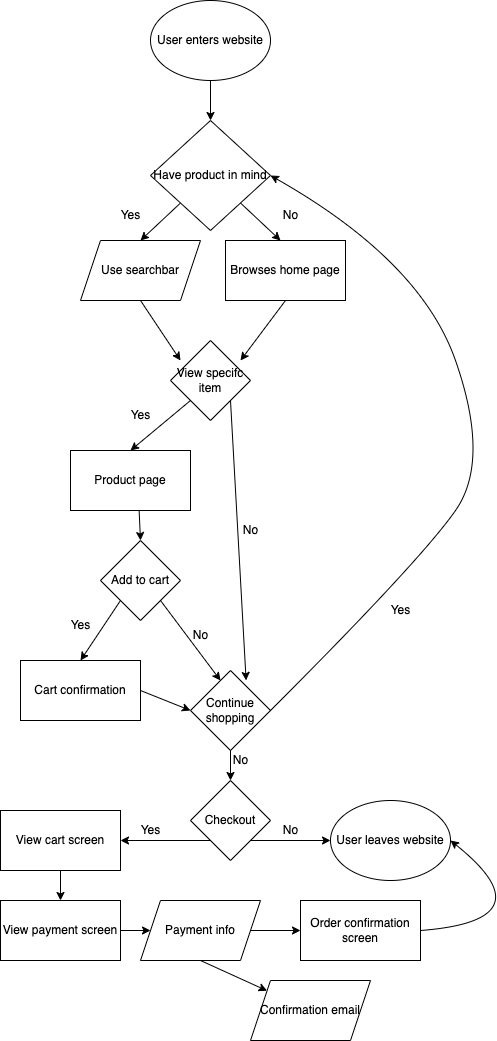

The diagram above was exported from draw.io. Its source (the exported page's mxGraphModel, read from the mxfile embedded in the PNG):
<mxGraphModel dx="667" dy="512" grid="1" gridSize="10" guides="1" tooltips="1" connect="1" arrows="1" fold="1" page="1" pageScale="1" pageWidth="850" pageHeight="1100" math="0" shadow="0">
  <root>
    <mxCell id="0" />
    <mxCell id="1" parent="0" />
    <mxCell id="3" value="Have product in mind" style="rhombus;whiteSpace=wrap;html=1;" vertex="1" parent="1">
      <mxGeometry x="290" y="140" width="120" height="110" as="geometry" />
    </mxCell>
    <mxCell id="4" value="" style="endArrow=classic;html=1;exitX=0.5;exitY=1;exitDx=0;exitDy=0;" edge="1" parent="1" target="3">
      <mxGeometry width="50" height="50" relative="1" as="geometry">
        <mxPoint x="350" y="100" as="sourcePoint" />
        <mxPoint x="390" y="230" as="targetPoint" />
        <Array as="points" />
      </mxGeometry>
    </mxCell>
    <mxCell id="5" value="" style="endArrow=classic;html=1;exitX=0;exitY=1;exitDx=0;exitDy=0;" edge="1" parent="1" source="3">
      <mxGeometry width="50" height="50" relative="1" as="geometry">
        <mxPoint x="300" y="300" as="sourcePoint" />
        <mxPoint x="280" y="260" as="targetPoint" />
      </mxGeometry>
    </mxCell>
    <mxCell id="7" value="" style="endArrow=classic;html=1;exitX=1;exitY=1;exitDx=0;exitDy=0;" edge="1" parent="1" source="3">
      <mxGeometry width="50" height="50" relative="1" as="geometry">
        <mxPoint x="300" y="300" as="sourcePoint" />
        <mxPoint x="420" y="260" as="targetPoint" />
      </mxGeometry>
    </mxCell>
    <mxCell id="8" value="User enters website" style="ellipse;whiteSpace=wrap;html=1;" vertex="1" parent="1">
      <mxGeometry x="290" y="20" width="120" height="80" as="geometry" />
    </mxCell>
    <mxCell id="9" value="Yes" style="text;html=1;align=center;verticalAlign=middle;resizable=0;points=[];autosize=1;strokeColor=none;fillColor=none;" vertex="1" parent="1">
      <mxGeometry x="250" y="220" width="40" height="30" as="geometry" />
    </mxCell>
    <mxCell id="10" value="No" style="text;html=1;align=center;verticalAlign=middle;resizable=0;points=[];autosize=1;strokeColor=none;fillColor=none;" vertex="1" parent="1">
      <mxGeometry x="410" y="220" width="40" height="30" as="geometry" />
    </mxCell>
    <mxCell id="11" value="Browses home page" style="rounded=0;whiteSpace=wrap;html=1;" vertex="1" parent="1">
      <mxGeometry x="365" y="260" width="120" height="60" as="geometry" />
    </mxCell>
    <mxCell id="12" value="" style="endArrow=classic;html=1;exitX=0.5;exitY=1;exitDx=0;exitDy=0;entryX=0.25;entryY=0;entryDx=0;entryDy=0;" edge="1" parent="1">
      <mxGeometry width="50" height="50" relative="1" as="geometry">
        <mxPoint x="280" y="320" as="sourcePoint" />
        <mxPoint x="320" y="380" as="targetPoint" />
      </mxGeometry>
    </mxCell>
    <mxCell id="14" value="" style="endArrow=classic;html=1;exitX=0.5;exitY=1;exitDx=0;exitDy=0;entryX=0.75;entryY=0;entryDx=0;entryDy=0;" edge="1" parent="1" source="11">
      <mxGeometry width="50" height="50" relative="1" as="geometry">
        <mxPoint x="300" y="300" as="sourcePoint" />
        <mxPoint x="380" y="380" as="targetPoint" />
      </mxGeometry>
    </mxCell>
    <mxCell id="15" value="Add to cart" style="rhombus;whiteSpace=wrap;html=1;" vertex="1" parent="1">
      <mxGeometry x="240" y="560" width="80" height="80" as="geometry" />
    </mxCell>
    <mxCell id="17" value="Cart confirmation" style="rounded=0;whiteSpace=wrap;html=1;" vertex="1" parent="1">
      <mxGeometry x="160" y="680" width="120" height="60" as="geometry" />
    </mxCell>
    <mxCell id="18" value="" style="endArrow=classic;html=1;exitX=0;exitY=1;exitDx=0;exitDy=0;" edge="1" parent="1" source="15">
      <mxGeometry width="50" height="50" relative="1" as="geometry">
        <mxPoint x="300" y="650" as="sourcePoint" />
        <mxPoint x="220" y="680" as="targetPoint" />
      </mxGeometry>
    </mxCell>
    <mxCell id="19" value="Yes" style="text;html=1;align=center;verticalAlign=middle;resizable=0;points=[];autosize=1;strokeColor=none;fillColor=none;" vertex="1" parent="1">
      <mxGeometry x="200" y="630" width="40" height="30" as="geometry" />
    </mxCell>
    <mxCell id="20" value="" style="endArrow=classic;html=1;exitX=1;exitY=1;exitDx=0;exitDy=0;" edge="1" parent="1" source="15">
      <mxGeometry width="50" height="50" relative="1" as="geometry">
        <mxPoint x="300" y="860" as="sourcePoint" />
        <mxPoint x="360" y="700" as="targetPoint" />
      </mxGeometry>
    </mxCell>
    <mxCell id="21" value="No" style="text;html=1;align=center;verticalAlign=middle;resizable=0;points=[];autosize=1;strokeColor=none;fillColor=none;" vertex="1" parent="1">
      <mxGeometry x="320" y="640" width="40" height="30" as="geometry" />
    </mxCell>
    <mxCell id="24" value="View specifc item" style="rhombus;whiteSpace=wrap;html=1;" vertex="1" parent="1">
      <mxGeometry x="310" y="360" width="80" height="80" as="geometry" />
    </mxCell>
    <mxCell id="25" value="Product page" style="rounded=0;whiteSpace=wrap;html=1;" vertex="1" parent="1">
      <mxGeometry x="210" y="470" width="120" height="60" as="geometry" />
    </mxCell>
    <mxCell id="26" value="" style="endArrow=classic;html=1;exitX=0;exitY=1;exitDx=0;exitDy=0;entryX=0.5;entryY=0;entryDx=0;entryDy=0;" edge="1" parent="1" source="24" target="25">
      <mxGeometry width="50" height="50" relative="1" as="geometry">
        <mxPoint x="300" y="530" as="sourcePoint" />
        <mxPoint x="350" y="480" as="targetPoint" />
      </mxGeometry>
    </mxCell>
    <mxCell id="27" value="Yes" style="text;html=1;align=center;verticalAlign=middle;resizable=0;points=[];autosize=1;strokeColor=none;fillColor=none;" vertex="1" parent="1">
      <mxGeometry x="260" y="420" width="40" height="30" as="geometry" />
    </mxCell>
    <mxCell id="28" value="" style="endArrow=classic;html=1;exitX=0.572;exitY=1.007;exitDx=0;exitDy=0;exitPerimeter=0;entryX=0.5;entryY=0;entryDx=0;entryDy=0;" edge="1" parent="1" source="25" target="15">
      <mxGeometry width="50" height="50" relative="1" as="geometry">
        <mxPoint x="300" y="610" as="sourcePoint" />
        <mxPoint x="350" y="560" as="targetPoint" />
      </mxGeometry>
    </mxCell>
    <mxCell id="30" value="" style="endArrow=classic;html=1;exitX=1;exitY=1;exitDx=0;exitDy=0;entryX=0.695;entryY=0.124;entryDx=0;entryDy=0;entryPerimeter=0;" edge="1" parent="1" source="24" target="33">
      <mxGeometry width="50" height="50" relative="1" as="geometry">
        <mxPoint x="300" y="610" as="sourcePoint" />
        <mxPoint x="390" y="700" as="targetPoint" />
      </mxGeometry>
    </mxCell>
    <mxCell id="31" value="No" style="text;html=1;align=center;verticalAlign=middle;resizable=0;points=[];autosize=1;strokeColor=none;fillColor=none;" vertex="1" parent="1">
      <mxGeometry x="370" y="535" width="40" height="30" as="geometry" />
    </mxCell>
    <mxCell id="32" value="" style="endArrow=classic;html=1;exitX=1;exitY=0.5;exitDx=0;exitDy=0;entryX=0;entryY=0.5;entryDx=0;entryDy=0;" edge="1" parent="1" source="17">
      <mxGeometry width="50" height="50" relative="1" as="geometry">
        <mxPoint x="300" y="610" as="sourcePoint" />
        <mxPoint x="330" y="730" as="targetPoint" />
      </mxGeometry>
    </mxCell>
    <mxCell id="33" value="Continue shopping" style="rhombus;whiteSpace=wrap;html=1;" vertex="1" parent="1">
      <mxGeometry x="330" y="690" width="80" height="80" as="geometry" />
    </mxCell>
    <mxCell id="34" value="" style="curved=1;endArrow=classic;html=1;exitX=1;exitY=0.5;exitDx=0;exitDy=0;entryX=1;entryY=0.5;entryDx=0;entryDy=0;" edge="1" parent="1" source="33" target="3">
      <mxGeometry width="50" height="50" relative="1" as="geometry">
        <mxPoint x="280" y="540" as="sourcePoint" />
        <mxPoint x="330" y="490" as="targetPoint" />
        <Array as="points">
          <mxPoint x="560" y="580" />
          <mxPoint x="630" y="480" />
          <mxPoint x="560" y="280" />
        </Array>
      </mxGeometry>
    </mxCell>
    <mxCell id="35" value="Yes" style="text;html=1;align=center;verticalAlign=middle;resizable=0;points=[];autosize=1;strokeColor=none;fillColor=none;" vertex="1" parent="1">
      <mxGeometry x="520" y="615" width="40" height="30" as="geometry" />
    </mxCell>
    <mxCell id="41" style="edgeStyle=none;html=1;exitX=1;exitY=1;exitDx=0;exitDy=0;" edge="1" parent="1" source="36">
      <mxGeometry relative="1" as="geometry">
        <mxPoint x="470" y="860" as="targetPoint" />
      </mxGeometry>
    </mxCell>
    <mxCell id="36" value="Checkout" style="rhombus;whiteSpace=wrap;html=1;" vertex="1" parent="1">
      <mxGeometry x="330" y="800" width="80" height="80" as="geometry" />
    </mxCell>
    <mxCell id="37" value="" style="endArrow=classic;html=1;exitX=0.5;exitY=1;exitDx=0;exitDy=0;entryX=0.5;entryY=0;entryDx=0;entryDy=0;" edge="1" parent="1" source="33" target="36">
      <mxGeometry width="50" height="50" relative="1" as="geometry">
        <mxPoint x="280" y="780" as="sourcePoint" />
        <mxPoint x="330" y="730" as="targetPoint" />
      </mxGeometry>
    </mxCell>
    <mxCell id="38" value="No" style="text;html=1;align=center;verticalAlign=middle;resizable=0;points=[];autosize=1;strokeColor=none;fillColor=none;" vertex="1" parent="1">
      <mxGeometry x="360" y="765" width="40" height="30" as="geometry" />
    </mxCell>
    <mxCell id="39" value="" style="endArrow=classic;html=1;exitX=0;exitY=1;exitDx=0;exitDy=0;" edge="1" parent="1" source="36">
      <mxGeometry width="50" height="50" relative="1" as="geometry">
        <mxPoint x="280" y="780" as="sourcePoint" />
        <mxPoint x="260" y="860" as="targetPoint" />
      </mxGeometry>
    </mxCell>
    <mxCell id="40" value="Yes" style="text;html=1;align=center;verticalAlign=middle;resizable=0;points=[];autosize=1;strokeColor=none;fillColor=none;" vertex="1" parent="1">
      <mxGeometry x="270" y="835" width="40" height="30" as="geometry" />
    </mxCell>
    <mxCell id="42" value="No" style="text;html=1;align=center;verticalAlign=middle;resizable=0;points=[];autosize=1;strokeColor=none;fillColor=none;" vertex="1" parent="1">
      <mxGeometry x="410" y="835" width="40" height="30" as="geometry" />
    </mxCell>
    <mxCell id="43" value="User leaves website" style="ellipse;whiteSpace=wrap;html=1;" vertex="1" parent="1">
      <mxGeometry x="470" y="820" width="120" height="80" as="geometry" />
    </mxCell>
    <mxCell id="44" value="View cart screen" style="rounded=0;whiteSpace=wrap;html=1;" vertex="1" parent="1">
      <mxGeometry x="140" y="830" width="120" height="60" as="geometry" />
    </mxCell>
    <mxCell id="45" value="" style="endArrow=classic;html=1;exitX=0.5;exitY=1;exitDx=0;exitDy=0;" edge="1" parent="1" source="44" target="47">
      <mxGeometry width="50" height="50" relative="1" as="geometry">
        <mxPoint x="280" y="920" as="sourcePoint" />
        <mxPoint x="200" y="920" as="targetPoint" />
      </mxGeometry>
    </mxCell>
    <mxCell id="47" value="View payment screen" style="rounded=0;whiteSpace=wrap;html=1;" vertex="1" parent="1">
      <mxGeometry x="140" y="920" width="120" height="60" as="geometry" />
    </mxCell>
    <mxCell id="48" value="" style="endArrow=classic;html=1;exitX=1;exitY=0.5;exitDx=0;exitDy=0;" edge="1" parent="1" source="47" target="49">
      <mxGeometry width="50" height="50" relative="1" as="geometry">
        <mxPoint x="280" y="920" as="sourcePoint" />
        <mxPoint x="320" y="950" as="targetPoint" />
      </mxGeometry>
    </mxCell>
    <mxCell id="49" value="Payment info" style="shape=parallelogram;perimeter=parallelogramPerimeter;whiteSpace=wrap;html=1;fixedSize=1;" vertex="1" parent="1">
      <mxGeometry x="280" y="920" width="120" height="60" as="geometry" />
    </mxCell>
    <mxCell id="50" value="" style="endArrow=classic;html=1;exitX=1;exitY=0.5;exitDx=0;exitDy=0;" edge="1" parent="1" source="49">
      <mxGeometry width="50" height="50" relative="1" as="geometry">
        <mxPoint x="280" y="920" as="sourcePoint" />
        <mxPoint x="440" y="950" as="targetPoint" />
      </mxGeometry>
    </mxCell>
    <mxCell id="51" value="Order confirmation screen" style="rounded=0;whiteSpace=wrap;html=1;" vertex="1" parent="1">
      <mxGeometry x="440" y="920" width="120" height="60" as="geometry" />
    </mxCell>
    <mxCell id="52" value="Confirmation email" style="shape=parallelogram;perimeter=parallelogramPerimeter;whiteSpace=wrap;html=1;fixedSize=1;" vertex="1" parent="1">
      <mxGeometry x="390" y="1000" width="120" height="60" as="geometry" />
    </mxCell>
    <mxCell id="54" value="" style="endArrow=classic;html=1;exitX=0.5;exitY=1;exitDx=0;exitDy=0;" edge="1" parent="1" source="49" target="52">
      <mxGeometry width="50" height="50" relative="1" as="geometry">
        <mxPoint x="470" y="910" as="sourcePoint" />
        <mxPoint x="520" y="860" as="targetPoint" />
      </mxGeometry>
    </mxCell>
    <mxCell id="55" value="" style="curved=1;endArrow=classic;html=1;exitX=1;exitY=0.5;exitDx=0;exitDy=0;entryX=1;entryY=0.5;entryDx=0;entryDy=0;" edge="1" parent="1" source="51" target="43">
      <mxGeometry width="50" height="50" relative="1" as="geometry">
        <mxPoint x="470" y="910" as="sourcePoint" />
        <mxPoint x="600" y="870" as="targetPoint" />
        <Array as="points">
          <mxPoint x="690" y="940" />
        </Array>
      </mxGeometry>
    </mxCell>
    <mxCell id="57" value="Use searchbar" style="shape=parallelogram;perimeter=parallelogramPerimeter;whiteSpace=wrap;html=1;fixedSize=1;" vertex="1" parent="1">
      <mxGeometry x="220" y="260" width="120" height="60" as="geometry" />
    </mxCell>
  </root>
</mxGraphModel>